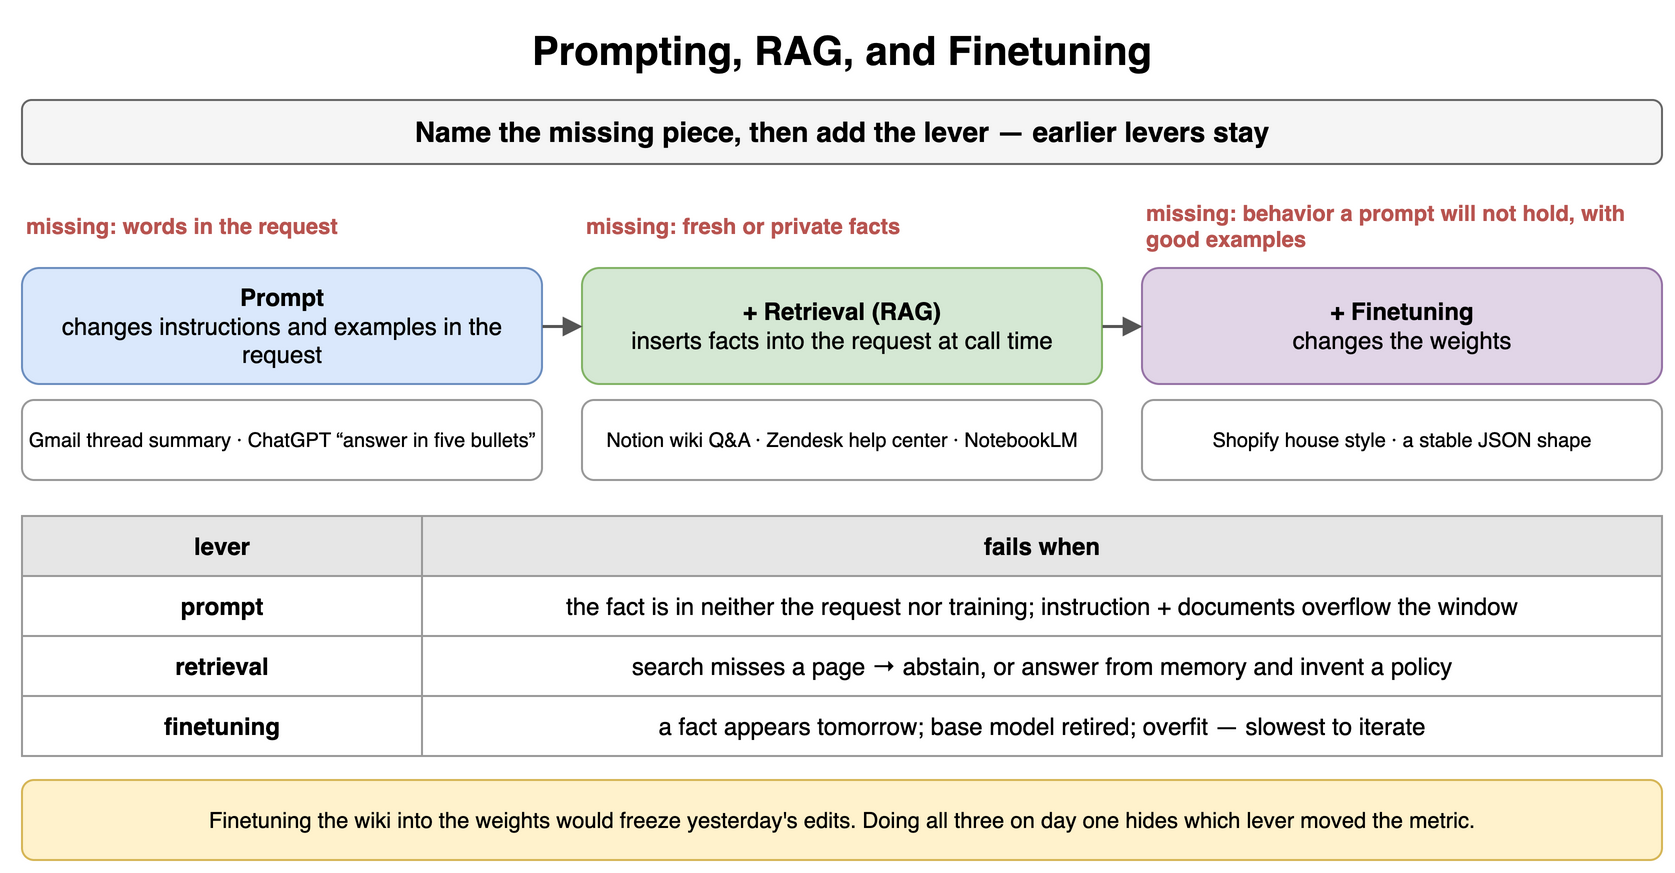

The diagram above was exported from draw.io. Its source (the exported page's mxGraphModel, read from the mxfile embedded in the PNG):
<mxGraphModel dx="900" dy="444" grid="1" gridSize="10" guides="1" tooltips="1" connect="1" arrows="1" fold="1" page="1" pageScale="1" pageWidth="900" pageHeight="444" math="0" shadow="0">
  <root>
    <mxCell id="0" />
    <mxCell id="1" parent="0" />
    <mxCell id="f1" value="Prompting, RAG, and Finetuning" style="text;html=1;align=center;verticalAlign=middle;whiteSpace=wrap;fontSize=20;fontStyle=1;" vertex="1" parent="1">
      <mxGeometry x="40" y="10" width="820" height="30" as="geometry" />
    </mxCell>
    <mxCell id="f2" value="Name the missing piece, then add the lever — earlier levers stay" style="rounded=1;whiteSpace=wrap;html=1;fillColor=#f5f5f5;strokeColor=#666666;fontStyle=1;fontSize=14;" vertex="1" parent="1">
      <mxGeometry x="40" y="50" width="820" height="32" as="geometry" />
    </mxCell>
    <mxCell id="f3" value="missing: words in the request" style="text;html=1;whiteSpace=wrap;fontSize=11;align=left;verticalAlign=middle;fontSize=11;fontColor=#b85450;fontStyle=1;" vertex="1" parent="1">
      <mxGeometry x="40" y="96" width="260" height="34" as="geometry" />
    </mxCell>
    <mxCell id="f4" value="Prompt&lt;br&gt;&lt;span style='font-weight:normal'&gt;changes instructions and examples in the request&lt;/span&gt;" style="rounded=1;whiteSpace=wrap;html=1;fillColor=#dae8fc;strokeColor=#6c8ebf;fontSize=12;align=center;fontStyle=1;" vertex="1" parent="1">
      <mxGeometry x="40" y="134" width="260" height="58" as="geometry" />
    </mxCell>
    <mxCell id="f5" value="Gmail thread summary · ChatGPT “answer in five bullets”" style="rounded=1;whiteSpace=wrap;html=1;fillColor=#ffffff;strokeColor=#999999;fontSize=10;align=center;" vertex="1" parent="1">
      <mxGeometry x="40" y="200" width="260" height="40" as="geometry" />
    </mxCell>
    <mxCell id="f6" value="missing: fresh or private facts" style="text;html=1;whiteSpace=wrap;fontSize=11;align=left;verticalAlign=middle;fontSize=11;fontColor=#b85450;fontStyle=1;" vertex="1" parent="1">
      <mxGeometry x="320" y="96" width="260" height="34" as="geometry" />
    </mxCell>
    <mxCell id="f7" value="+ Retrieval (RAG)&lt;br&gt;&lt;span style='font-weight:normal'&gt;inserts facts into the request at call time&lt;/span&gt;" style="rounded=1;whiteSpace=wrap;html=1;fillColor=#d5e8d4;strokeColor=#82b366;fontSize=12;align=center;fontStyle=1;" vertex="1" parent="1">
      <mxGeometry x="320" y="134" width="260" height="58" as="geometry" />
    </mxCell>
    <mxCell id="f8" value="Notion wiki Q&amp;A · Zendesk help center · NotebookLM" style="rounded=1;whiteSpace=wrap;html=1;fillColor=#ffffff;strokeColor=#999999;fontSize=10;align=center;" vertex="1" parent="1">
      <mxGeometry x="320" y="200" width="260" height="40" as="geometry" />
    </mxCell>
    <mxCell id="f9" value="missing: behavior a prompt will not hold, with good examples" style="text;html=1;whiteSpace=wrap;fontSize=11;align=left;verticalAlign=middle;fontSize=11;fontColor=#b85450;fontStyle=1;" vertex="1" parent="1">
      <mxGeometry x="600" y="96" width="260" height="34" as="geometry" />
    </mxCell>
    <mxCell id="f10" value="+ Finetuning&lt;br&gt;&lt;span style='font-weight:normal'&gt;changes the weights&lt;/span&gt;" style="rounded=1;whiteSpace=wrap;html=1;fillColor=#e1d5e7;strokeColor=#9673a6;fontSize=12;align=center;fontStyle=1;" vertex="1" parent="1">
      <mxGeometry x="600" y="134" width="260" height="58" as="geometry" />
    </mxCell>
    <mxCell id="f11" value="Shopify house style · a stable JSON shape" style="rounded=1;whiteSpace=wrap;html=1;fillColor=#ffffff;strokeColor=#999999;fontSize=10;align=center;" vertex="1" parent="1">
      <mxGeometry x="600" y="200" width="260" height="40" as="geometry" />
    </mxCell>
    <mxCell id="f12" value="" style="endArrow=block;endSize=6;html=1;strokeWidth=1.5;strokeColor=#555555;fontSize=11;labelBackgroundColor=#ffffff;" edge="1" parent="1" source="f4" target="f7">
      <mxGeometry relative="1" as="geometry" />
    </mxCell>
    <mxCell id="f13" value="" style="endArrow=block;endSize=6;html=1;strokeWidth=1.5;strokeColor=#555555;fontSize=11;labelBackgroundColor=#ffffff;" edge="1" parent="1" source="f7" target="f10">
      <mxGeometry relative="1" as="geometry" />
    </mxCell>
    <mxCell id="f14" value="lever" style="whiteSpace=wrap;html=1;fillColor=#e6e6e6;strokeColor=#999999;fontStyle=1;fontSize=12;" vertex="1" parent="1">
      <mxGeometry x="40" y="258" width="200" height="30" as="geometry" />
    </mxCell>
    <mxCell id="f15" value="fails when" style="whiteSpace=wrap;html=1;fillColor=#e6e6e6;strokeColor=#999999;fontStyle=1;fontSize=12;" vertex="1" parent="1">
      <mxGeometry x="240" y="258" width="620" height="30" as="geometry" />
    </mxCell>
    <mxCell id="f16" value="prompt" style="whiteSpace=wrap;html=1;strokeColor=#999999;fontSize=12;fillColor=#ffffff;fontStyle=1;" vertex="1" parent="1">
      <mxGeometry x="40" y="288" width="200" height="30" as="geometry" />
    </mxCell>
    <mxCell id="f17" value="the fact is in neither the request nor training; instruction + documents overflow the window" style="whiteSpace=wrap;html=1;strokeColor=#999999;fontSize=12;fillColor=#ffffff;" vertex="1" parent="1">
      <mxGeometry x="240" y="288" width="620" height="30" as="geometry" />
    </mxCell>
    <mxCell id="f18" value="retrieval" style="whiteSpace=wrap;html=1;strokeColor=#999999;fontSize=12;fillColor=#ffffff;fontStyle=1;" vertex="1" parent="1">
      <mxGeometry x="40" y="318" width="200" height="30" as="geometry" />
    </mxCell>
    <mxCell id="f19" value="search misses a page → abstain, or answer from memory and invent a policy" style="whiteSpace=wrap;html=1;strokeColor=#999999;fontSize=12;fillColor=#ffffff;" vertex="1" parent="1">
      <mxGeometry x="240" y="318" width="620" height="30" as="geometry" />
    </mxCell>
    <mxCell id="f20" value="finetuning" style="whiteSpace=wrap;html=1;strokeColor=#999999;fontSize=12;fillColor=#ffffff;fontStyle=1;" vertex="1" parent="1">
      <mxGeometry x="40" y="348" width="200" height="30" as="geometry" />
    </mxCell>
    <mxCell id="f21" value="a fact appears tomorrow; base model retired; overfit — slowest to iterate" style="whiteSpace=wrap;html=1;strokeColor=#999999;fontSize=12;fillColor=#ffffff;" vertex="1" parent="1">
      <mxGeometry x="240" y="348" width="620" height="30" as="geometry" />
    </mxCell>
    <mxCell id="f22" value="Finetuning the wiki into the weights would freeze yesterday's edits. Doing all three on day one hides which lever moved the metric." style="rounded=1;whiteSpace=wrap;html=1;fillColor=#fff2cc;strokeColor=#d6b656;fontSize=11;align=center;" vertex="1" parent="1">
      <mxGeometry x="40" y="390" width="820" height="40" as="geometry" />
    </mxCell>
  </root>
</mxGraphModel>